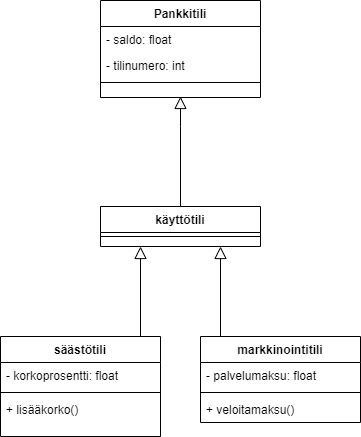

The diagram above was exported from draw.io. Its source (the exported page's mxGraphModel, read from the mxfile embedded in the PNG):
<mxGraphModel dx="780" dy="1079" grid="1" gridSize="10" guides="1" tooltips="1" connect="1" arrows="1" fold="1" page="1" pageScale="1" pageWidth="827" pageHeight="1169" math="0" shadow="0">
  <root>
    <mxCell id="WIyWlLk6GJQsqaUBKTNV-0" />
    <mxCell id="WIyWlLk6GJQsqaUBKTNV-1" parent="WIyWlLk6GJQsqaUBKTNV-0" />
    <mxCell id="zkfFHV4jXpPFQw0GAbJ--0" value="Pankkitili" style="swimlane;fontStyle=1;align=center;verticalAlign=top;childLayout=stackLayout;horizontal=1;startSize=26;horizontalStack=0;resizeParent=1;resizeLast=0;collapsible=1;marginBottom=0;rounded=0;shadow=0;strokeWidth=1;" parent="WIyWlLk6GJQsqaUBKTNV-1" vertex="1">
      <mxGeometry x="200" y="164" width="160" height="97" as="geometry">
        <mxRectangle x="230" y="140" width="160" height="26" as="alternateBounds" />
      </mxGeometry>
    </mxCell>
    <mxCell id="zkfFHV4jXpPFQw0GAbJ--1" value="- saldo: float" style="text;align=left;verticalAlign=top;spacingLeft=4;spacingRight=4;overflow=hidden;rotatable=0;points=[[0,0.5],[1,0.5]];portConstraint=eastwest;" parent="zkfFHV4jXpPFQw0GAbJ--0" vertex="1">
      <mxGeometry y="26" width="160" height="26" as="geometry" />
    </mxCell>
    <mxCell id="zkfFHV4jXpPFQw0GAbJ--2" value="- tilinumero: int" style="text;align=left;verticalAlign=top;spacingLeft=4;spacingRight=4;overflow=hidden;rotatable=0;points=[[0,0.5],[1,0.5]];portConstraint=eastwest;rounded=0;shadow=0;html=0;" parent="zkfFHV4jXpPFQw0GAbJ--0" vertex="1">
      <mxGeometry y="52" width="160" height="26" as="geometry" />
    </mxCell>
    <mxCell id="zkfFHV4jXpPFQw0GAbJ--4" value="" style="line;html=1;strokeWidth=1;align=left;verticalAlign=middle;spacingTop=-1;spacingLeft=3;spacingRight=3;rotatable=0;labelPosition=right;points=[];portConstraint=eastwest;" parent="zkfFHV4jXpPFQw0GAbJ--0" vertex="1">
      <mxGeometry y="78" width="160" height="8" as="geometry" />
    </mxCell>
    <mxCell id="zkfFHV4jXpPFQw0GAbJ--6" value="säästötili" style="swimlane;fontStyle=1;align=center;verticalAlign=top;childLayout=stackLayout;horizontal=1;startSize=26;horizontalStack=0;resizeParent=1;resizeLast=0;collapsible=1;marginBottom=0;rounded=0;shadow=0;strokeWidth=1;" parent="WIyWlLk6GJQsqaUBKTNV-1" vertex="1">
      <mxGeometry x="100" y="500" width="160" height="100" as="geometry">
        <mxRectangle x="130" y="380" width="160" height="26" as="alternateBounds" />
      </mxGeometry>
    </mxCell>
    <mxCell id="zkfFHV4jXpPFQw0GAbJ--8" value="- korkoprosentti: float" style="text;align=left;verticalAlign=top;spacingLeft=4;spacingRight=4;overflow=hidden;rotatable=0;points=[[0,0.5],[1,0.5]];portConstraint=eastwest;rounded=0;shadow=0;html=0;" parent="zkfFHV4jXpPFQw0GAbJ--6" vertex="1">
      <mxGeometry y="26" width="160" height="26" as="geometry" />
    </mxCell>
    <mxCell id="zkfFHV4jXpPFQw0GAbJ--9" value="" style="line;html=1;strokeWidth=1;align=left;verticalAlign=middle;spacingTop=-1;spacingLeft=3;spacingRight=3;rotatable=0;labelPosition=right;points=[];portConstraint=eastwest;" parent="zkfFHV4jXpPFQw0GAbJ--6" vertex="1">
      <mxGeometry y="52" width="160" height="8" as="geometry" />
    </mxCell>
    <mxCell id="zkfFHV4jXpPFQw0GAbJ--10" value="+ lisääkorko()" style="text;align=left;verticalAlign=top;spacingLeft=4;spacingRight=4;overflow=hidden;rotatable=0;points=[[0,0.5],[1,0.5]];portConstraint=eastwest;fontStyle=0" parent="zkfFHV4jXpPFQw0GAbJ--6" vertex="1">
      <mxGeometry y="60" width="160" height="26" as="geometry" />
    </mxCell>
    <mxCell id="zkfFHV4jXpPFQw0GAbJ--12" value="" style="endArrow=block;endSize=10;endFill=0;shadow=0;strokeWidth=1;rounded=0;edgeStyle=elbowEdgeStyle;elbow=vertical;entryX=0.25;entryY=1;entryDx=0;entryDy=0;" parent="WIyWlLk6GJQsqaUBKTNV-1" source="zkfFHV4jXpPFQw0GAbJ--6" target="KvGf5sg2KtRL08YmArpl-0" edge="1">
      <mxGeometry width="160" relative="1" as="geometry">
        <mxPoint x="200" y="433" as="sourcePoint" />
        <mxPoint x="260" y="500" as="targetPoint" />
        <Array as="points">
          <mxPoint x="260" y="510" />
        </Array>
      </mxGeometry>
    </mxCell>
    <mxCell id="zkfFHV4jXpPFQw0GAbJ--13" value="markkinointitili" style="swimlane;fontStyle=1;align=center;verticalAlign=top;childLayout=stackLayout;horizontal=1;startSize=26;horizontalStack=0;resizeParent=1;resizeLast=0;collapsible=1;marginBottom=0;rounded=0;shadow=0;strokeWidth=1;" parent="WIyWlLk6GJQsqaUBKTNV-1" vertex="1">
      <mxGeometry x="300" y="500" width="160" height="86" as="geometry">
        <mxRectangle x="340" y="380" width="170" height="26" as="alternateBounds" />
      </mxGeometry>
    </mxCell>
    <mxCell id="zkfFHV4jXpPFQw0GAbJ--14" value="- palvelumaksu: float" style="text;align=left;verticalAlign=top;spacingLeft=4;spacingRight=4;overflow=hidden;rotatable=0;points=[[0,0.5],[1,0.5]];portConstraint=eastwest;" parent="zkfFHV4jXpPFQw0GAbJ--13" vertex="1">
      <mxGeometry y="26" width="160" height="26" as="geometry" />
    </mxCell>
    <mxCell id="zkfFHV4jXpPFQw0GAbJ--15" value="" style="line;html=1;strokeWidth=1;align=left;verticalAlign=middle;spacingTop=-1;spacingLeft=3;spacingRight=3;rotatable=0;labelPosition=right;points=[];portConstraint=eastwest;" parent="zkfFHV4jXpPFQw0GAbJ--13" vertex="1">
      <mxGeometry y="52" width="160" height="8" as="geometry" />
    </mxCell>
    <mxCell id="KvGf5sg2KtRL08YmArpl-4" value="+ veloitamaksu()" style="text;align=left;verticalAlign=top;spacingLeft=4;spacingRight=4;overflow=hidden;rotatable=0;points=[[0,0.5],[1,0.5]];portConstraint=eastwest;" vertex="1" parent="zkfFHV4jXpPFQw0GAbJ--13">
      <mxGeometry y="60" width="160" height="26" as="geometry" />
    </mxCell>
    <mxCell id="zkfFHV4jXpPFQw0GAbJ--16" value="" style="endArrow=block;endSize=10;endFill=0;shadow=0;strokeWidth=1;rounded=0;edgeStyle=elbowEdgeStyle;elbow=vertical;entryX=0.75;entryY=1;entryDx=0;entryDy=0;" parent="WIyWlLk6GJQsqaUBKTNV-1" source="zkfFHV4jXpPFQw0GAbJ--13" target="KvGf5sg2KtRL08YmArpl-0" edge="1">
      <mxGeometry width="160" relative="1" as="geometry">
        <mxPoint x="210" y="603" as="sourcePoint" />
        <mxPoint x="350" y="510" as="targetPoint" />
        <Array as="points">
          <mxPoint x="350" y="540" />
          <mxPoint x="330" y="520" />
        </Array>
      </mxGeometry>
    </mxCell>
    <mxCell id="KvGf5sg2KtRL08YmArpl-0" value="käyttötili" style="swimlane;fontStyle=1;align=center;verticalAlign=top;childLayout=stackLayout;horizontal=1;startSize=26;horizontalStack=0;resizeParent=1;resizeLast=0;collapsible=1;marginBottom=0;rounded=0;shadow=0;strokeWidth=1;" vertex="1" parent="WIyWlLk6GJQsqaUBKTNV-1">
      <mxGeometry x="200" y="370" width="160" height="40" as="geometry">
        <mxRectangle x="340" y="380" width="170" height="26" as="alternateBounds" />
      </mxGeometry>
    </mxCell>
    <mxCell id="KvGf5sg2KtRL08YmArpl-2" value="" style="line;html=1;strokeWidth=1;align=left;verticalAlign=middle;spacingTop=-1;spacingLeft=3;spacingRight=3;rotatable=0;labelPosition=right;points=[];portConstraint=eastwest;" vertex="1" parent="KvGf5sg2KtRL08YmArpl-0">
      <mxGeometry y="26" width="160" height="8" as="geometry" />
    </mxCell>
    <mxCell id="KvGf5sg2KtRL08YmArpl-5" value="" style="endArrow=block;endSize=10;endFill=0;shadow=0;strokeWidth=1;rounded=0;edgeStyle=elbowEdgeStyle;elbow=vertical;" edge="1" parent="WIyWlLk6GJQsqaUBKTNV-1">
      <mxGeometry width="160" relative="1" as="geometry">
        <mxPoint x="280" y="370" as="sourcePoint" />
        <mxPoint x="280" y="260" as="targetPoint" />
        <Array as="points">
          <mxPoint x="290" y="290" />
        </Array>
      </mxGeometry>
    </mxCell>
  </root>
</mxGraphModel>